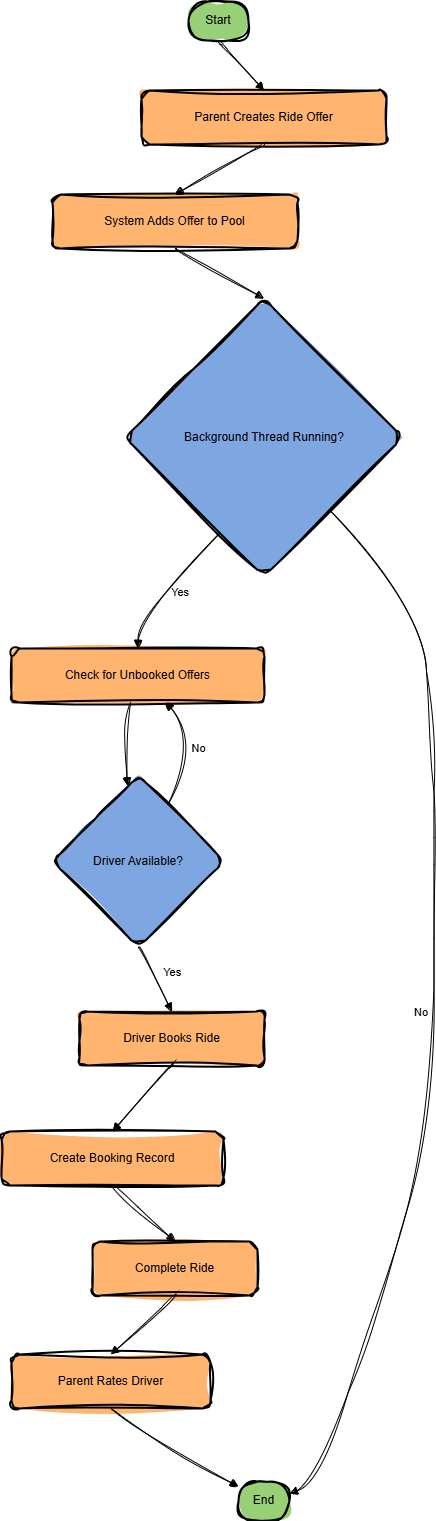

The diagram above was exported from draw.io. Its source (the exported page's mxGraphModel, read from the mxfile embedded in the PNG):
<mxGraphModel dx="2605" dy="1520" grid="1" gridSize="10" guides="1" tooltips="1" connect="1" arrows="1" fold="1" page="1" pageScale="1" pageWidth="850" pageHeight="1100" math="0" shadow="0" adaptiveColors="none">
  <root>
    <mxCell id="0" />
    <mxCell id="1" parent="0" />
    <mxCell id="Op1aKys9UsCl9uPQCH2F-1" value="Start" style="rounded=1;whiteSpace=wrap;arcSize=50;strokeWidth=2;labelBackgroundColor=none;fillColor=#97D077;sketch=1;curveFitting=1;jiggle=2;fillStyle=solid;" vertex="1" parent="1">
      <mxGeometry x="197" y="20" width="60" height="39" as="geometry" />
    </mxCell>
    <mxCell id="Op1aKys9UsCl9uPQCH2F-2" value="Parent Creates Ride Offer" style="whiteSpace=wrap;strokeWidth=2;rounded=1;labelBackgroundColor=none;fillColor=#FFB570;sketch=1;curveFitting=1;jiggle=2;fillStyle=solid;" vertex="1" parent="1">
      <mxGeometry x="150" y="109" width="245" height="54" as="geometry" />
    </mxCell>
    <mxCell id="Op1aKys9UsCl9uPQCH2F-3" value="System Adds Offer to Pool" style="whiteSpace=wrap;strokeWidth=2;rounded=1;labelBackgroundColor=none;fillColor=#FFB570;sketch=1;curveFitting=1;jiggle=2;fillStyle=solid;" vertex="1" parent="1">
      <mxGeometry x="61" y="213" width="245" height="54" as="geometry" />
    </mxCell>
    <mxCell id="Op1aKys9UsCl9uPQCH2F-4" value="Background Thread Running?" style="rhombus;strokeWidth=2;whiteSpace=wrap;rounded=1;labelBackgroundColor=none;fillColor=#7EA6E0;sketch=1;curveFitting=1;jiggle=2;fillStyle=solid;" vertex="1" parent="1">
      <mxGeometry x="133.5" y="317" width="278" height="278" as="geometry" />
    </mxCell>
    <mxCell id="Op1aKys9UsCl9uPQCH2F-5" value="Check for Unbooked Offers" style="whiteSpace=wrap;strokeWidth=2;rounded=1;labelBackgroundColor=none;fillColor=#FFB570;sketch=1;curveFitting=1;jiggle=2;fillStyle=solid;" vertex="1" parent="1">
      <mxGeometry x="20" y="667" width="253" height="54" as="geometry" />
    </mxCell>
    <mxCell id="Op1aKys9UsCl9uPQCH2F-6" value="Driver Available?" style="rhombus;strokeWidth=2;whiteSpace=wrap;rounded=1;labelBackgroundColor=none;fillColor=#7EA6E0;sketch=1;curveFitting=1;jiggle=2;fillStyle=solid;" vertex="1" parent="1">
      <mxGeometry x="61" y="794" width="172" height="172" as="geometry" />
    </mxCell>
    <mxCell id="Op1aKys9UsCl9uPQCH2F-7" value="Driver Books Ride" style="whiteSpace=wrap;strokeWidth=2;rounded=1;labelBackgroundColor=none;fillColor=#FFB570;sketch=1;curveFitting=1;jiggle=2;fillStyle=solid;" vertex="1" parent="1">
      <mxGeometry x="88" y="1030" width="185" height="54" as="geometry" />
    </mxCell>
    <mxCell id="Op1aKys9UsCl9uPQCH2F-8" value="Create Booking Record" style="whiteSpace=wrap;strokeWidth=2;rounded=1;labelBackgroundColor=none;fillColor=#FFB570;sketch=1;curveFitting=1;jiggle=2;fillStyle=solid;" vertex="1" parent="1">
      <mxGeometry x="10" y="1150" width="222" height="54" as="geometry" />
    </mxCell>
    <mxCell id="Op1aKys9UsCl9uPQCH2F-9" value="Complete Ride" style="whiteSpace=wrap;strokeWidth=2;rounded=1;labelBackgroundColor=none;fillColor=#FFB570;sketch=1;curveFitting=1;jiggle=2;fillStyle=solid;" vertex="1" parent="1">
      <mxGeometry x="101" y="1260" width="165" height="54" as="geometry" />
    </mxCell>
    <mxCell id="Op1aKys9UsCl9uPQCH2F-10" value="Parent Rates Driver" style="whiteSpace=wrap;strokeWidth=2;rounded=1;labelBackgroundColor=none;fillColor=#FFB570;sketch=1;curveFitting=1;jiggle=2;fillStyle=solid;" vertex="1" parent="1">
      <mxGeometry x="20" y="1373" width="199" height="54" as="geometry" />
    </mxCell>
    <mxCell id="Op1aKys9UsCl9uPQCH2F-11" value="End" style="rounded=1;whiteSpace=wrap;arcSize=50;strokeWidth=2;labelBackgroundColor=none;fillColor=#97D077;sketch=1;curveFitting=1;jiggle=2;fillStyle=solid;" vertex="1" parent="1">
      <mxGeometry x="247" y="1500" width="51" height="39" as="geometry" />
    </mxCell>
    <mxCell id="Op1aKys9UsCl9uPQCH2F-12" value="" style="curved=1;startArrow=none;endArrow=block;exitX=0.51;exitY=1;entryX=0.5;entryY=0;rounded=1;labelBackgroundColor=none;fontColor=default;sketch=1;curveFitting=1;jiggle=2;" edge="1" parent="1" source="Op1aKys9UsCl9uPQCH2F-1" target="Op1aKys9UsCl9uPQCH2F-2">
      <mxGeometry relative="1" as="geometry">
        <Array as="points" />
      </mxGeometry>
    </mxCell>
    <mxCell id="Op1aKys9UsCl9uPQCH2F-13" value="" style="curved=1;startArrow=none;endArrow=block;exitX=0.5;exitY=1;entryX=0.5;entryY=0;rounded=1;labelBackgroundColor=none;fontColor=default;sketch=1;curveFitting=1;jiggle=2;" edge="1" parent="1" source="Op1aKys9UsCl9uPQCH2F-2" target="Op1aKys9UsCl9uPQCH2F-3">
      <mxGeometry relative="1" as="geometry">
        <Array as="points" />
      </mxGeometry>
    </mxCell>
    <mxCell id="Op1aKys9UsCl9uPQCH2F-14" value="" style="curved=1;startArrow=none;endArrow=block;exitX=0.5;exitY=1;entryX=0.5;entryY=0;rounded=1;labelBackgroundColor=none;fontColor=default;sketch=1;curveFitting=1;jiggle=2;" edge="1" parent="1" source="Op1aKys9UsCl9uPQCH2F-3" target="Op1aKys9UsCl9uPQCH2F-4">
      <mxGeometry relative="1" as="geometry">
        <Array as="points" />
      </mxGeometry>
    </mxCell>
    <mxCell id="Op1aKys9UsCl9uPQCH2F-15" value="Yes" style="curved=1;startArrow=none;endArrow=block;exitX=0.27;exitY=1;entryX=0.5;entryY=0.01;rounded=1;labelBackgroundColor=none;fontColor=default;sketch=1;curveFitting=1;jiggle=2;" edge="1" parent="1" source="Op1aKys9UsCl9uPQCH2F-4" target="Op1aKys9UsCl9uPQCH2F-5">
      <mxGeometry x="-0.0843" y="15" relative="1" as="geometry">
        <Array as="points">
          <mxPoint x="147" y="631" />
        </Array>
        <mxPoint as="offset" />
      </mxGeometry>
    </mxCell>
    <mxCell id="Op1aKys9UsCl9uPQCH2F-16" value="" style="curved=1;startArrow=none;endArrow=block;exitX=0.47;exitY=1.01;entryX=0.43;entryY=0;rounded=1;labelBackgroundColor=none;fontColor=default;sketch=1;curveFitting=1;jiggle=2;" edge="1" parent="1" source="Op1aKys9UsCl9uPQCH2F-5" target="Op1aKys9UsCl9uPQCH2F-6">
      <mxGeometry relative="1" as="geometry">
        <Array as="points">
          <mxPoint x="131" y="758" />
        </Array>
      </mxGeometry>
    </mxCell>
    <mxCell id="Op1aKys9UsCl9uPQCH2F-17" value="Yes" style="curved=1;startArrow=none;endArrow=block;exitX=0.5;exitY=1;entryX=0.5;entryY=0;rounded=1;labelBackgroundColor=none;fontColor=default;sketch=1;curveFitting=1;jiggle=2;" edge="1" parent="1" source="Op1aKys9UsCl9uPQCH2F-6" target="Op1aKys9UsCl9uPQCH2F-7">
      <mxGeometry x="0.0188" y="19" relative="1" as="geometry">
        <Array as="points" />
        <mxPoint as="offset" />
      </mxGeometry>
    </mxCell>
    <mxCell id="Op1aKys9UsCl9uPQCH2F-18" value="" style="curved=1;startArrow=none;endArrow=block;exitX=0.5;exitY=1;entryX=0.5;entryY=-0.01;rounded=1;labelBackgroundColor=none;fontColor=default;sketch=1;curveFitting=1;jiggle=2;" edge="1" parent="1" source="Op1aKys9UsCl9uPQCH2F-7" target="Op1aKys9UsCl9uPQCH2F-8">
      <mxGeometry relative="1" as="geometry">
        <Array as="points" />
      </mxGeometry>
    </mxCell>
    <mxCell id="Op1aKys9UsCl9uPQCH2F-19" value="" style="curved=1;startArrow=none;endArrow=block;exitX=0.5;exitY=0.99;entryX=0.5;entryY=-0.01;rounded=1;labelBackgroundColor=none;fontColor=default;sketch=1;curveFitting=1;jiggle=2;" edge="1" parent="1" source="Op1aKys9UsCl9uPQCH2F-8" target="Op1aKys9UsCl9uPQCH2F-9">
      <mxGeometry relative="1" as="geometry">
        <Array as="points" />
      </mxGeometry>
    </mxCell>
    <mxCell id="Op1aKys9UsCl9uPQCH2F-20" value="" style="curved=1;startArrow=none;endArrow=block;exitX=0.5;exitY=0.99;entryX=0.5;entryY=-0.01;rounded=1;labelBackgroundColor=none;fontColor=default;sketch=1;curveFitting=1;jiggle=2;" edge="1" parent="1" source="Op1aKys9UsCl9uPQCH2F-9" target="Op1aKys9UsCl9uPQCH2F-10">
      <mxGeometry relative="1" as="geometry">
        <Array as="points" />
      </mxGeometry>
    </mxCell>
    <mxCell id="Op1aKys9UsCl9uPQCH2F-21" value="" style="curved=1;startArrow=none;endArrow=block;exitX=0.5;exitY=0.99;entryX=0;entryY=0.13;rounded=1;labelBackgroundColor=none;fontColor=default;sketch=1;curveFitting=1;jiggle=2;" edge="1" parent="1" source="Op1aKys9UsCl9uPQCH2F-10" target="Op1aKys9UsCl9uPQCH2F-11">
      <mxGeometry relative="1" as="geometry">
        <Array as="points">
          <mxPoint x="147" y="1452" />
        </Array>
      </mxGeometry>
    </mxCell>
    <mxCell id="Op1aKys9UsCl9uPQCH2F-22" value="No" style="curved=1;startArrow=none;endArrow=block;exitX=0.76;exitY=0;entryX=0.61;entryY=1.01;rounded=1;labelBackgroundColor=none;fontColor=default;sketch=1;curveFitting=1;jiggle=2;" edge="1" parent="1" source="Op1aKys9UsCl9uPQCH2F-6" target="Op1aKys9UsCl9uPQCH2F-5">
      <mxGeometry relative="1" as="geometry">
        <Array as="points">
          <mxPoint x="212" y="758" />
        </Array>
      </mxGeometry>
    </mxCell>
    <mxCell id="Op1aKys9UsCl9uPQCH2F-23" value="No" style="curved=1;startArrow=none;endArrow=block;rounded=1;labelBackgroundColor=none;fontColor=default;sketch=1;curveFitting=1;jiggle=2;" edge="1" parent="1" source="Op1aKys9UsCl9uPQCH2F-4">
      <mxGeometry x="0.0181" y="-12" relative="1" as="geometry">
        <Array as="points">
          <mxPoint x="430" y="630" />
          <mxPoint x="440" y="750" />
          <mxPoint x="445" y="870.79" />
          <mxPoint x="440" y="1140" />
          <mxPoint x="390" y="1320" />
          <mxPoint x="323" y="1502.79" />
        </Array>
        <mxPoint x="331.29452054794524" y="601.9954794520547" as="sourcePoint" />
        <mxPoint x="298" y="1512" as="targetPoint" />
        <mxPoint as="offset" />
      </mxGeometry>
    </mxCell>
  </root>
</mxGraphModel>